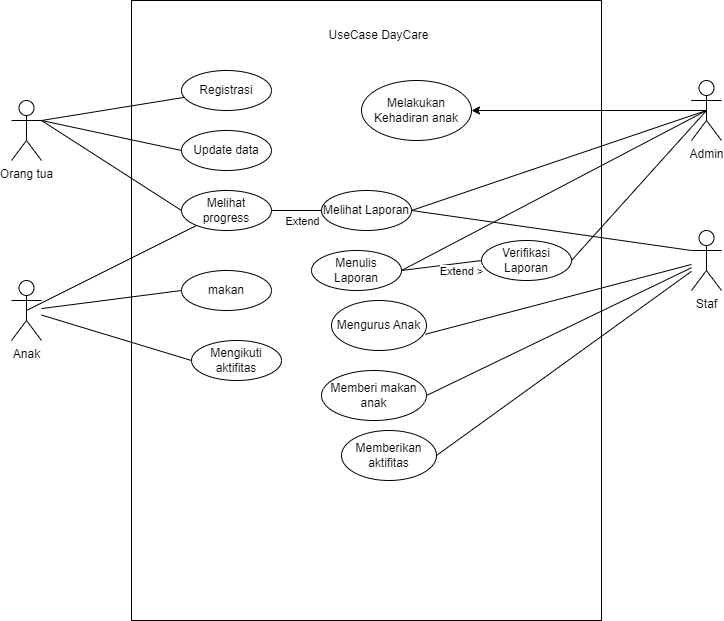

The diagram above was exported from draw.io. Its source (the exported page's mxGraphModel, read from the mxfile embedded in the PNG):
<mxGraphModel dx="864" dy="516" grid="1" gridSize="10" guides="1" tooltips="1" connect="1" arrows="1" fold="1" page="1" pageScale="1" pageWidth="850" pageHeight="1100" math="0" shadow="0">
  <root>
    <mxCell id="0" />
    <mxCell id="1" parent="0" />
    <mxCell id="ngFxtGcPvzeAOi5_8cLY-1" value="Anak" style="shape=umlActor;verticalLabelPosition=bottom;verticalAlign=top;html=1;outlineConnect=0;" parent="1" vertex="1">
      <mxGeometry x="80" y="440" width="30" height="60" as="geometry" />
    </mxCell>
    <mxCell id="ngFxtGcPvzeAOi5_8cLY-2" value="" style="rounded=0;whiteSpace=wrap;html=1;" parent="1" vertex="1">
      <mxGeometry x="200" y="160" width="470" height="620" as="geometry" />
    </mxCell>
    <mxCell id="ngFxtGcPvzeAOi5_8cLY-43" style="edgeStyle=orthogonalEdgeStyle;rounded=0;orthogonalLoop=1;jettySize=auto;html=1;exitX=0;exitY=0.3333333333333333;exitDx=0;exitDy=0;exitPerimeter=0;" parent="1" source="ngFxtGcPvzeAOi5_8cLY-6" edge="1">
      <mxGeometry relative="1" as="geometry">
        <mxPoint x="540" y="270" as="targetPoint" />
        <Array as="points">
          <mxPoint x="775" y="260" />
          <mxPoint x="775" y="270" />
        </Array>
      </mxGeometry>
    </mxCell>
    <mxCell id="ngFxtGcPvzeAOi5_8cLY-6" value="Admin&lt;div&gt;&lt;br&gt;&lt;/div&gt;" style="shape=umlActor;verticalLabelPosition=bottom;verticalAlign=top;html=1;outlineConnect=0;" parent="1" vertex="1">
      <mxGeometry x="760" y="240" width="30" height="60" as="geometry" />
    </mxCell>
    <mxCell id="ngFxtGcPvzeAOi5_8cLY-7" value="Orang tua&lt;div&gt;&lt;br&gt;&lt;/div&gt;" style="shape=umlActor;verticalLabelPosition=bottom;verticalAlign=top;html=1;outlineConnect=0;" parent="1" vertex="1">
      <mxGeometry x="80" y="260" width="30" height="60" as="geometry" />
    </mxCell>
    <mxCell id="ngFxtGcPvzeAOi5_8cLY-8" value="UseCase DayCare" style="text;html=1;align=center;verticalAlign=middle;whiteSpace=wrap;rounded=0;" parent="1" vertex="1">
      <mxGeometry x="385" y="180" width="125" height="30" as="geometry" />
    </mxCell>
    <mxCell id="ngFxtGcPvzeAOi5_8cLY-11" value="Registrasi" style="ellipse;whiteSpace=wrap;html=1;" parent="1" vertex="1">
      <mxGeometry x="250" y="230" width="90" height="40" as="geometry" />
    </mxCell>
    <mxCell id="ngFxtGcPvzeAOi5_8cLY-12" value="Update data" style="ellipse;whiteSpace=wrap;html=1;" parent="1" vertex="1">
      <mxGeometry x="250" y="290" width="90" height="40" as="geometry" />
    </mxCell>
    <mxCell id="ngFxtGcPvzeAOi5_8cLY-13" value="Melihat progress" style="ellipse;whiteSpace=wrap;html=1;" parent="1" vertex="1">
      <mxGeometry x="250" y="350" width="90" height="40" as="geometry" />
    </mxCell>
    <mxCell id="ngFxtGcPvzeAOi5_8cLY-14" value="" style="endArrow=none;html=1;rounded=0;exitX=1;exitY=0.3333333333333333;exitDx=0;exitDy=0;exitPerimeter=0;" parent="1" source="ngFxtGcPvzeAOi5_8cLY-7" target="ngFxtGcPvzeAOi5_8cLY-11" edge="1">
      <mxGeometry width="50" height="50" relative="1" as="geometry">
        <mxPoint x="140" y="310" as="sourcePoint" />
        <mxPoint x="190" y="260" as="targetPoint" />
      </mxGeometry>
    </mxCell>
    <mxCell id="ngFxtGcPvzeAOi5_8cLY-15" value="" style="endArrow=none;html=1;rounded=0;exitX=1;exitY=0.3333333333333333;exitDx=0;exitDy=0;exitPerimeter=0;entryX=0;entryY=0.5;entryDx=0;entryDy=0;" parent="1" source="ngFxtGcPvzeAOi5_8cLY-7" target="ngFxtGcPvzeAOi5_8cLY-12" edge="1">
      <mxGeometry width="50" height="50" relative="1" as="geometry">
        <mxPoint x="120" y="293" as="sourcePoint" />
        <mxPoint x="263" y="270" as="targetPoint" />
      </mxGeometry>
    </mxCell>
    <mxCell id="ngFxtGcPvzeAOi5_8cLY-16" value="" style="endArrow=none;html=1;rounded=0;exitX=1;exitY=0.3333333333333333;exitDx=0;exitDy=0;exitPerimeter=0;entryX=0;entryY=0.5;entryDx=0;entryDy=0;" parent="1" source="ngFxtGcPvzeAOi5_8cLY-7" target="ngFxtGcPvzeAOi5_8cLY-13" edge="1">
      <mxGeometry width="50" height="50" relative="1" as="geometry">
        <mxPoint x="120" y="290" as="sourcePoint" />
        <mxPoint x="260" y="320" as="targetPoint" />
      </mxGeometry>
    </mxCell>
    <mxCell id="ngFxtGcPvzeAOi5_8cLY-17" value="" style="endArrow=none;html=1;rounded=0;exitX=0.5;exitY=0.5;exitDx=0;exitDy=0;exitPerimeter=0;" parent="1" source="ngFxtGcPvzeAOi5_8cLY-1" target="ngFxtGcPvzeAOi5_8cLY-13" edge="1">
      <mxGeometry width="50" height="50" relative="1" as="geometry">
        <mxPoint x="100" y="410" as="sourcePoint" />
        <mxPoint x="240" y="500" as="targetPoint" />
      </mxGeometry>
    </mxCell>
    <mxCell id="ngFxtGcPvzeAOi5_8cLY-18" value="&lt;div&gt;Staf&lt;/div&gt;" style="shape=umlActor;verticalLabelPosition=bottom;verticalAlign=top;html=1;outlineConnect=0;" parent="1" vertex="1">
      <mxGeometry x="760" y="390" width="30" height="60" as="geometry" />
    </mxCell>
    <mxCell id="ngFxtGcPvzeAOi5_8cLY-19" value="makan" style="ellipse;whiteSpace=wrap;html=1;" parent="1" vertex="1">
      <mxGeometry x="250" y="430" width="90" height="40" as="geometry" />
    </mxCell>
    <mxCell id="ngFxtGcPvzeAOi5_8cLY-20" value="Mengikuti aktifitas" style="ellipse;whiteSpace=wrap;html=1;" parent="1" vertex="1">
      <mxGeometry x="260" y="500" width="90" height="40" as="geometry" />
    </mxCell>
    <mxCell id="ngFxtGcPvzeAOi5_8cLY-22" value="" style="endArrow=none;html=1;rounded=0;entryX=0;entryY=0.5;entryDx=0;entryDy=0;" parent="1" source="ngFxtGcPvzeAOi5_8cLY-1" target="ngFxtGcPvzeAOi5_8cLY-19" edge="1">
      <mxGeometry width="50" height="50" relative="1" as="geometry">
        <mxPoint x="105" y="480" as="sourcePoint" />
        <mxPoint x="275" y="395" as="targetPoint" />
      </mxGeometry>
    </mxCell>
    <mxCell id="ngFxtGcPvzeAOi5_8cLY-23" value="" style="endArrow=none;html=1;rounded=0;entryX=0;entryY=0.5;entryDx=0;entryDy=0;" parent="1" source="ngFxtGcPvzeAOi5_8cLY-1" target="ngFxtGcPvzeAOi5_8cLY-20" edge="1">
      <mxGeometry width="50" height="50" relative="1" as="geometry">
        <mxPoint x="120" y="478" as="sourcePoint" />
        <mxPoint x="270" y="460" as="targetPoint" />
      </mxGeometry>
    </mxCell>
    <mxCell id="ngFxtGcPvzeAOi5_8cLY-24" value="Melihat Laporan" style="ellipse;whiteSpace=wrap;html=1;" parent="1" vertex="1">
      <mxGeometry x="390" y="350" width="90" height="40" as="geometry" />
    </mxCell>
    <mxCell id="ngFxtGcPvzeAOi5_8cLY-25" value="" style="endArrow=none;html=1;rounded=0;exitX=1;exitY=0.5;exitDx=0;exitDy=0;entryX=0;entryY=0.5;entryDx=0;entryDy=0;" parent="1" source="ngFxtGcPvzeAOi5_8cLY-13" target="ngFxtGcPvzeAOi5_8cLY-24" edge="1">
      <mxGeometry width="50" height="50" relative="1" as="geometry">
        <mxPoint x="365" y="390" as="sourcePoint" />
        <mxPoint x="505" y="480" as="targetPoint" />
      </mxGeometry>
    </mxCell>
    <mxCell id="ngFxtGcPvzeAOi5_8cLY-26" value="Extend" style="edgeLabel;html=1;align=center;verticalAlign=middle;resizable=0;points=[];" parent="ngFxtGcPvzeAOi5_8cLY-25" vertex="1" connectable="0">
      <mxGeometry x="0.2" y="-3" relative="1" as="geometry">
        <mxPoint y="7" as="offset" />
      </mxGeometry>
    </mxCell>
    <mxCell id="ngFxtGcPvzeAOi5_8cLY-27" value="Menulis Laporan" style="ellipse;whiteSpace=wrap;html=1;" parent="1" vertex="1">
      <mxGeometry x="380" y="410" width="90" height="40" as="geometry" />
    </mxCell>
    <mxCell id="ngFxtGcPvzeAOi5_8cLY-28" value="Mengurus Anak" style="ellipse;whiteSpace=wrap;html=1;" parent="1" vertex="1">
      <mxGeometry x="400" y="460" width="95" height="50" as="geometry" />
    </mxCell>
    <mxCell id="ngFxtGcPvzeAOi5_8cLY-29" value="Memberi makan anak" style="ellipse;whiteSpace=wrap;html=1;" parent="1" vertex="1">
      <mxGeometry x="390" y="530" width="105" height="50" as="geometry" />
    </mxCell>
    <mxCell id="ngFxtGcPvzeAOi5_8cLY-30" value="Memberikan aktifitas" style="ellipse;whiteSpace=wrap;html=1;" parent="1" vertex="1">
      <mxGeometry x="410" y="590" width="95" height="50" as="geometry" />
    </mxCell>
    <mxCell id="ngFxtGcPvzeAOi5_8cLY-31" value="" style="endArrow=none;html=1;rounded=0;exitX=1;exitY=0.5;exitDx=0;exitDy=0;entryX=0;entryY=0.3333333333333333;entryDx=0;entryDy=0;entryPerimeter=0;" parent="1" source="ngFxtGcPvzeAOi5_8cLY-24" target="ngFxtGcPvzeAOi5_8cLY-18" edge="1">
      <mxGeometry width="50" height="50" relative="1" as="geometry">
        <mxPoint x="600" y="375" as="sourcePoint" />
        <mxPoint x="740" y="465" as="targetPoint" />
      </mxGeometry>
    </mxCell>
    <mxCell id="ngFxtGcPvzeAOi5_8cLY-33" value="" style="endArrow=none;html=1;rounded=0;exitX=0.989;exitY=0.675;exitDx=0;exitDy=0;exitPerimeter=0;" parent="1" source="ngFxtGcPvzeAOi5_8cLY-28" target="ngFxtGcPvzeAOi5_8cLY-18" edge="1">
      <mxGeometry width="50" height="50" relative="1" as="geometry">
        <mxPoint x="505" y="440" as="sourcePoint" />
        <mxPoint x="780" y="430" as="targetPoint" />
      </mxGeometry>
    </mxCell>
    <mxCell id="ngFxtGcPvzeAOi5_8cLY-34" value="" style="endArrow=none;html=1;rounded=0;exitX=1;exitY=0.5;exitDx=0;exitDy=0;" parent="1" source="ngFxtGcPvzeAOi5_8cLY-29" target="ngFxtGcPvzeAOi5_8cLY-18" edge="1">
      <mxGeometry width="50" height="50" relative="1" as="geometry">
        <mxPoint x="504" y="507" as="sourcePoint" />
        <mxPoint x="770" y="434" as="targetPoint" />
      </mxGeometry>
    </mxCell>
    <mxCell id="ngFxtGcPvzeAOi5_8cLY-35" value="" style="endArrow=none;html=1;rounded=0;exitX=1;exitY=0.5;exitDx=0;exitDy=0;" parent="1" source="ngFxtGcPvzeAOi5_8cLY-30" target="ngFxtGcPvzeAOi5_8cLY-18" edge="1">
      <mxGeometry width="50" height="50" relative="1" as="geometry">
        <mxPoint x="505" y="570" as="sourcePoint" />
        <mxPoint x="770" y="438" as="targetPoint" />
      </mxGeometry>
    </mxCell>
    <mxCell id="ngFxtGcPvzeAOi5_8cLY-36" value="Verifikasi Laporan" style="ellipse;whiteSpace=wrap;html=1;" parent="1" vertex="1">
      <mxGeometry x="550" y="400" width="90" height="40" as="geometry" />
    </mxCell>
    <mxCell id="ngFxtGcPvzeAOi5_8cLY-37" value="" style="endArrow=none;html=1;rounded=0;exitX=1;exitY=0.5;exitDx=0;exitDy=0;entryX=0.5;entryY=0.5;entryDx=0;entryDy=0;entryPerimeter=0;" parent="1" source="ngFxtGcPvzeAOi5_8cLY-24" target="ngFxtGcPvzeAOi5_8cLY-6" edge="1">
      <mxGeometry width="50" height="50" relative="1" as="geometry">
        <mxPoint x="490" y="380" as="sourcePoint" />
        <mxPoint x="770" y="420" as="targetPoint" />
      </mxGeometry>
    </mxCell>
    <mxCell id="ngFxtGcPvzeAOi5_8cLY-38" value="" style="endArrow=none;html=1;rounded=0;exitX=1;exitY=0.5;exitDx=0;exitDy=0;entryX=0.5;entryY=0.5;entryDx=0;entryDy=0;entryPerimeter=0;" parent="1" source="ngFxtGcPvzeAOi5_8cLY-27" target="ngFxtGcPvzeAOi5_8cLY-6" edge="1">
      <mxGeometry width="50" height="50" relative="1" as="geometry">
        <mxPoint x="490" y="380" as="sourcePoint" />
        <mxPoint x="785" y="280" as="targetPoint" />
      </mxGeometry>
    </mxCell>
    <mxCell id="ngFxtGcPvzeAOi5_8cLY-39" value="" style="endArrow=none;html=1;rounded=0;exitX=1;exitY=0.5;exitDx=0;exitDy=0;entryX=0.5;entryY=0.5;entryDx=0;entryDy=0;entryPerimeter=0;" parent="1" source="ngFxtGcPvzeAOi5_8cLY-36" target="ngFxtGcPvzeAOi5_8cLY-6" edge="1">
      <mxGeometry width="50" height="50" relative="1" as="geometry">
        <mxPoint x="480" y="440" as="sourcePoint" />
        <mxPoint x="785" y="280" as="targetPoint" />
      </mxGeometry>
    </mxCell>
    <mxCell id="ngFxtGcPvzeAOi5_8cLY-40" value="" style="endArrow=none;html=1;rounded=0;exitX=1;exitY=0.5;exitDx=0;exitDy=0;entryX=0;entryY=0.5;entryDx=0;entryDy=0;" parent="1" source="ngFxtGcPvzeAOi5_8cLY-27" target="ngFxtGcPvzeAOi5_8cLY-36" edge="1">
      <mxGeometry width="50" height="50" relative="1" as="geometry">
        <mxPoint x="620" y="440" as="sourcePoint" />
        <mxPoint x="785" y="280" as="targetPoint" />
      </mxGeometry>
    </mxCell>
    <mxCell id="ngFxtGcPvzeAOi5_8cLY-41" value="Extend &amp;gt;" style="edgeLabel;html=1;align=center;verticalAlign=middle;resizable=0;points=[];" parent="ngFxtGcPvzeAOi5_8cLY-40" vertex="1" connectable="0">
      <mxGeometry x="0.2" y="-1" relative="1" as="geometry">
        <mxPoint x="12" y="5" as="offset" />
      </mxGeometry>
    </mxCell>
    <mxCell id="ngFxtGcPvzeAOi5_8cLY-42" value="Melakukan Kehadiran anak" style="ellipse;whiteSpace=wrap;html=1;" parent="1" vertex="1">
      <mxGeometry x="430" y="240" width="110" height="60" as="geometry" />
    </mxCell>
  </root>
</mxGraphModel>